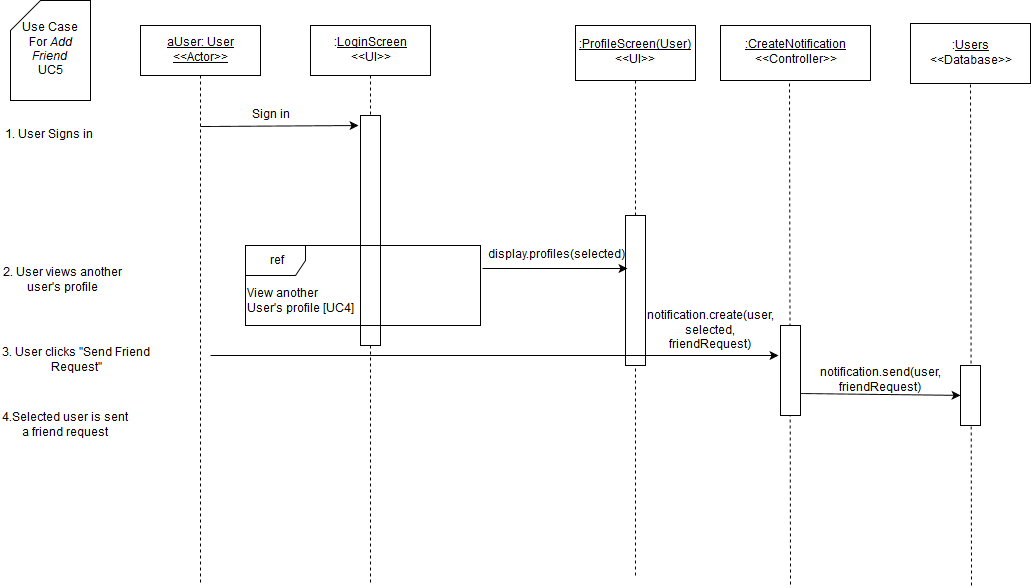

The diagram above was exported from draw.io. Its source (the exported page's mxGraphModel, read from the mxfile embedded in the PNG):
<mxGraphModel dx="1430" dy="750" grid="1" gridSize="10" guides="1" tooltips="1" connect="1" arrows="1" fold="1" page="1" pageScale="1" pageWidth="826" pageHeight="1169" background="#ffffff" math="0" shadow="0">
  <root>
    <mxCell id="0" />
    <mxCell id="1" parent="0" />
    <mxCell id="3" value="" style="endArrow=none;html=1;dashed=1;exitX=0.5;exitY=1;endFill=0;" parent="1" source="7" edge="1">
      <mxGeometry x="380" y="130" width="50" height="50" as="geometry">
        <mxPoint x="150" y="590" as="sourcePoint" />
        <mxPoint x="380" y="640" as="targetPoint" />
      </mxGeometry>
    </mxCell>
    <mxCell id="4" value="" style="whiteSpace=wrap;html=1;" parent="1" vertex="1">
      <mxGeometry x="370" y="170" width="20" height="230" as="geometry" />
    </mxCell>
    <mxCell id="5" value="&lt;u&gt;aUser: User&lt;br&gt;&amp;lt;&amp;lt;Actor&amp;gt;&amp;gt;&lt;br&gt;&lt;/u&gt;" style="whiteSpace=wrap;html=1;" parent="1" vertex="1">
      <mxGeometry x="150" y="80" width="120" height="50" as="geometry" />
    </mxCell>
    <mxCell id="6" value="" style="endArrow=none;html=1;exitX=0.5;exitY=1;endFill=0;dashed=1;" parent="1" source="5" edge="1">
      <mxGeometry x="210" y="130" width="50" height="50" as="geometry">
        <mxPoint x="150" y="190" as="sourcePoint" />
        <mxPoint x="210" y="640" as="targetPoint" />
      </mxGeometry>
    </mxCell>
    <mxCell id="7" value=":&lt;u&gt;LoginScreen&lt;/u&gt;&lt;br&gt;&amp;lt;&amp;lt;UI&amp;gt;&amp;gt;" style="whiteSpace=wrap;html=1;" parent="1" vertex="1">
      <mxGeometry x="320" y="80" width="120" height="50" as="geometry" />
    </mxCell>
    <mxCell id="9" value="Sign in" style="text;html=1;strokeColor=none;fillColor=none;align=center;verticalAlign=middle;whiteSpace=wrap;" parent="1" vertex="1">
      <mxGeometry x="220" y="160" width="120" height="20" as="geometry" />
    </mxCell>
    <mxCell id="10" value="" style="endArrow=classic;html=1;" parent="1" edge="1">
      <mxGeometry x="210" y="181" width="50" height="50" as="geometry">
        <mxPoint x="210" y="181" as="sourcePoint" />
        <mxPoint x="368" y="180" as="targetPoint" />
      </mxGeometry>
    </mxCell>
    <mxCell id="11" value="Use Case &lt;br&gt;For &lt;i&gt;Add Friend&lt;/i&gt;&lt;br&gt;UC5" style="shape=card;whiteSpace=wrap;html=1;" parent="1" vertex="1">
      <mxGeometry x="20" y="55" width="80" height="100" as="geometry" />
    </mxCell>
    <mxCell id="12" value="1. User Signs in" style="text;html=1;strokeColor=none;fillColor=none;align=center;verticalAlign=middle;whiteSpace=wrap;" parent="1" vertex="1">
      <mxGeometry x="10" y="180" width="95" height="20" as="geometry" />
    </mxCell>
    <mxCell id="14" value="" style="endArrow=none;html=1;endFill=0;dashed=1;exitX=0.5;exitY=0;" parent="1" source="18" target="15" edge="1">
      <mxGeometry x="645" y="135" width="50" height="50" as="geometry">
        <mxPoint x="655" y="230" as="sourcePoint" />
        <mxPoint x="-145" y="565" as="targetPoint" />
      </mxGeometry>
    </mxCell>
    <mxCell id="15" value="&lt;u&gt;:ProfileScreen(User)&lt;/u&gt;&lt;br&gt;&amp;lt;&amp;lt;UI&amp;gt;&amp;gt;" style="whiteSpace=wrap;html=1;" parent="1" vertex="1">
      <mxGeometry x="585" y="80" width="120" height="55" as="geometry" />
    </mxCell>
    <mxCell id="18" value="" style="whiteSpace=wrap;html=1;" parent="1" vertex="1">
      <mxGeometry x="635" y="270" width="20" height="150" as="geometry" />
    </mxCell>
    <mxCell id="19" value="" style="endArrow=none;html=1;endFill=0;dashed=1;" parent="1" target="18" edge="1">
      <mxGeometry x="645" y="359" width="50" height="50" as="geometry">
        <mxPoint x="645" y="630" as="sourcePoint" />
        <mxPoint x="645" y="135" as="targetPoint" />
      </mxGeometry>
    </mxCell>
    <mxCell id="20" value="display.profiles(selected)" style="text;html=1;strokeColor=none;fillColor=none;align=center;verticalAlign=middle;whiteSpace=wrap;" parent="1" vertex="1">
      <mxGeometry x="505" y="300" width="120" height="20" as="geometry" />
    </mxCell>
    <mxCell id="21" value="" style="endArrow=classic;html=1;shadow=0;exitX=1.008;exitY=0.288;entryX=0.1;entryY=0.353;entryPerimeter=0;exitPerimeter=0;" parent="1" source="40" target="18" edge="1">
      <mxGeometry x="385" y="280" width="50" height="50" as="geometry">
        <mxPoint x="385" y="280" as="sourcePoint" />
        <mxPoint x="640" y="283" as="targetPoint" />
      </mxGeometry>
    </mxCell>
    <mxCell id="22" value="&lt;u&gt;:CreateNotification&lt;/u&gt;&lt;br&gt;&amp;lt;&amp;lt;Controller&amp;gt;&amp;gt;" style="whiteSpace=wrap;html=1;" parent="1" vertex="1">
      <mxGeometry x="730" y="80" width="150" height="55" as="geometry" />
    </mxCell>
    <mxCell id="23" value="" style="endArrow=classic;html=1;shadow=0;" parent="1" edge="1">
      <mxGeometry x="220" y="410" width="50" height="50" as="geometry">
        <mxPoint x="220" y="410" as="sourcePoint" />
        <mxPoint x="788" y="410" as="targetPoint" />
      </mxGeometry>
    </mxCell>
    <mxCell id="24" value="" style="endArrow=none;html=1;shadow=0;exitX=0.46;exitY=1.055;endFill=0;dashed=1;exitPerimeter=0;" parent="1" source="22" edge="1">
      <mxGeometry x="799" y="138" width="50" height="50" as="geometry">
        <mxPoint x="10" y="550" as="sourcePoint" />
        <mxPoint x="800" y="640" as="targetPoint" />
      </mxGeometry>
    </mxCell>
    <mxCell id="25" value="2. User views another user's profile" style="text;html=1;strokeColor=none;fillColor=none;align=center;verticalAlign=middle;whiteSpace=wrap;" parent="1" vertex="1">
      <mxGeometry x="10" y="320" width="125" height="30" as="geometry" />
    </mxCell>
    <mxCell id="26" value="" style="whiteSpace=wrap;html=1;" parent="1" vertex="1">
      <mxGeometry x="790" y="380" width="20" height="90" as="geometry" />
    </mxCell>
    <mxCell id="27" value="notification.create(user, selected, friendRequest)" style="text;html=1;strokeColor=none;fillColor=none;align=center;verticalAlign=middle;whiteSpace=wrap;labelBackgroundColor=none;" parent="1" vertex="1">
      <mxGeometry x="660" y="370" width="120" height="30" as="geometry" />
    </mxCell>
    <mxCell id="28" value="3. User clicks &quot;Send Friend Request&quot;" style="text;html=1;strokeColor=none;fillColor=none;align=center;verticalAlign=middle;whiteSpace=wrap;labelBackgroundColor=none;" parent="1" vertex="1">
      <mxGeometry x="11" y="400" width="150" height="30" as="geometry" />
    </mxCell>
    <mxCell id="35" value="4.Selected user is sent a friend request" style="text;html=1;strokeColor=none;fillColor=none;align=center;verticalAlign=middle;whiteSpace=wrap;labelBackgroundColor=none;" parent="1" vertex="1">
      <mxGeometry x="10" y="470" width="130" height="20" as="geometry" />
    </mxCell>
    <mxCell id="40" value="ref" style="shape=umlFrame;whiteSpace=wrap;fillColor=#ffffff;strokeColor=#000000;labelBackgroundColor=none;labelBorderColor=none;html=1;" parent="1" vertex="1">
      <mxGeometry x="255" y="300" width="235" height="80" as="geometry" />
    </mxCell>
    <mxCell id="41" value="View another&lt;br&gt;User's profile [UC4]" style="text;html=1;resizable=0;points=[];autosize=1;align=left;verticalAlign=top;spacingTop=-4;" parent="1" vertex="1">
      <mxGeometry x="255" y="340" width="120" height="30" as="geometry" />
    </mxCell>
    <mxCell id="45" value=":&lt;u&gt;Users&lt;/u&gt;&lt;br&gt;&amp;lt;&amp;lt;Database&amp;gt;&amp;gt;" style="whiteSpace=wrap;html=1;" parent="1" vertex="1">
      <mxGeometry x="920" y="78" width="120" height="60" as="geometry" />
    </mxCell>
    <mxCell id="46" value="" style="endArrow=none;html=1;shadow=0;exitX=0.46;exitY=1.055;endFill=0;dashed=1;exitPerimeter=0;" parent="1" edge="1">
      <mxGeometry x="980" y="139" width="50" height="50" as="geometry">
        <mxPoint x="980" y="139" as="sourcePoint" />
        <mxPoint x="981" y="641" as="targetPoint" />
      </mxGeometry>
    </mxCell>
    <mxCell id="47" value="" style="endArrow=classic;html=1;shadow=0;exitX=1;exitY=0.75;" parent="1" source="26" target="48" edge="1">
      <mxGeometry width="50" height="50" relative="1" as="geometry">
        <mxPoint x="10" y="710" as="sourcePoint" />
        <mxPoint x="870" y="440" as="targetPoint" />
      </mxGeometry>
    </mxCell>
    <mxCell id="48" value="" style="whiteSpace=wrap;html=1;" parent="1" vertex="1">
      <mxGeometry x="970" y="420" width="20" height="60" as="geometry" />
    </mxCell>
    <mxCell id="49" value="notification.send(user, friendRequest)" style="text;html=1;strokeColor=none;fillColor=none;align=center;verticalAlign=middle;whiteSpace=wrap;" parent="1" vertex="1">
      <mxGeometry x="805" y="425" width="170" height="20" as="geometry" />
    </mxCell>
  </root>
</mxGraphModel>